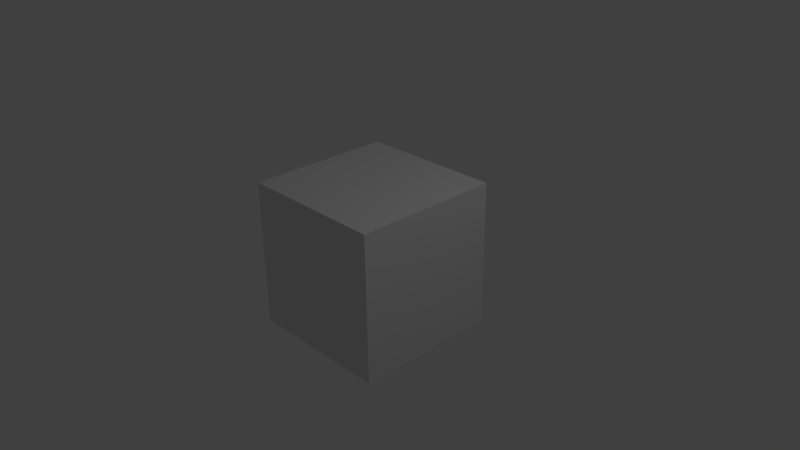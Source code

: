 # Source: weapon_wand01.blend  (saved by Blender 2.77.0; exported with 4.5.12 LTS)
import bpy
from mathutils import Matrix  # noqa: F401  (used for matrix-valued properties, if any)

bpy.ops.wm.read_factory_settings(use_empty=True)
scene = bpy.context.scene
scene.name = 'Scene'

# ---- collections
col_collection_1 = bpy.data.collections.new('Collection 1'); scene.collection.children.link(col_collection_1)

# ---- materials (node trees are filled in below, after node groups)
mat_material = bpy.data.materials.new('Material')
mat_material.alpha_threshold = 0.0
mat_material.use_transparent_shadow = False
mat_material.roughness = 0.5
mat_material.line_color = (0.0, 0.0, 0.0, 1.0)

# ---- material node trees

# ---- world
world_world = bpy.data.worlds.new('World'); scene.world = world_world
world_world.color = (0.05088, 0.05088, 0.05088)
world_world.use_sun_shadow = False
world_world.sun_shadow_jitter_overblur = 0.0
world_world.cycles.sampling_method = 'NONE'
world_world.cycles.sample_map_resolution = 256

# ---- cameras
cam_camera = bpy.data.cameras.new('Camera')
cam_camera.clip_end = 100.0
cam_camera.lens = 35.0
cam_camera.sensor_width = 32.0
cam_camera.sensor_height = 18.0
cam_camera.ortho_scale = 7.314
cam_camera.dof.focus_distance = 0.0
cam_camera.dof.aperture_fstop = 128.0

# ---- lights
light_lamp = bpy.data.lights.new('Lamp', 'POINT')
light_lamp.transmission_factor = 0.0
light_lamp.cutoff_distance = 30.0
light_lamp.energy = 100.0
light_lamp.shadow_buffer_clip_start = 1.001
light_lamp.shadow_soft_size = 0.1
light_lamp.shadow_maximum_resolution = 0.006
light_lamp.use_absolute_resolution = True
light_lamp.cycles.use_multiple_importance_sampling = False

# ---- meshes
me_cube_001 = bpy.data.meshes.new('Cube.001')
me_cube_001.from_pydata([(-1.0, -1.0, -1.0), (-1.0, -1.0, 1.0), (-1.0, 1.0, -1.0), (-1.0, 1.0, 1.0), (1.0, -1.0, -1.0), (1.0, -1.0, 1.0), (1.0, 1.0, -1.0), (1.0, 1.0, 1.0)], [], [(1, 3, 2, 0), (3, 7, 6, 2), (7, 5, 4, 6), (5, 1, 0, 4), (0, 2, 6, 4), (5, 7, 3, 1)])
me_cube_001.use_remesh_preserve_volume = False
me_cube_001.use_remesh_preserve_attributes = False
me_cube_001.use_mirror_vertex_groups = False
me_cube_001.update()
me_cube = bpy.data.meshes.new('Cube')
me_cube.from_pydata([(-0.03929, -0.03929, 0.1007), (0.03929, -0.03929, 0.1007), (0.03929, 0.03929, 0.425), (-0.03929, 0.03929, 0.425), (0.03929, 0.03929, 0.5357), (-0.03929, 0.03929, 0.5357), (0.03929, -0.03956, 0.425), (-0.03929, -0.03956, 0.425), (0.03929, -0.03956, 0.5357), (-0.03929, -0.03956, 0.5357), (-0.03929, -0.03929, -0.1929), (0.03929, -0.03929, -0.1929), (-0.03929, 0.03929, -0.1929), (0.03929, 0.03929, -0.1929), (0.03929, 0.03929, 0.1793), (-0.03929, 0.03929, 0.1793), (0.03929, 0.03929, 0.1007), (-0.03929, 0.03929, 0.1007), (0.03929, -0.03929, 0.1793), (-0.03929, -0.03929, 0.1793)], [], [(2, 3, 5, 4), (7, 6, 8, 9), (10, 12, 13, 11), (1, 0, 10, 11), (8, 4, 5, 9), (3, 7, 9, 5), (6, 2, 4, 8), (14, 16, 17, 15), (14, 15, 3, 2), (19, 15, 17, 0), (17, 16, 13, 12), (14, 18, 1, 16), (16, 1, 11, 13), (0, 17, 12, 10), (15, 19, 7, 3), (18, 14, 2, 6), (19, 18, 6, 7), (18, 19, 0, 1)])
_uv = me_cube.uv_layers.new(name='UVMap')
_uv.uv.foreach_set('vector', [0.6006, 0.9019, 0.8003, 0.9019, 0.8003, 1.0, 0.6006, 1.0, 0.6006, 0.0981, 0.4008, 0.0981, 0.4008, 0.0, 0.6006, 0.0, 0.8003, 0.1395, 0.8003, 0.06986, 1.0, 0.06986, 1.0, 0.1395, 0.4008, 0.6247, 0.6006, 0.6247, 0.6006, 1.0, 0.4008, 1.0, 1.0, 0.0, 1.0, 0.06986, 0.8003, 0.06986, 0.8003, 1.32e-08, 0.4008, 0.0981, 0.2004, 0.0981, 0.2004, 0.0, 0.4008, 5.281e-08, 0.0, 0.9019, 0.2004, 0.9019, 0.2004, 1.0, 1.326e-07, 1.0, 0.6006, 0.4449, 0.6006, 0.3753, 0.8003, 0.3753, 0.8003, 0.4449, 0.6006, 0.4449, 0.8003, 0.4449, 0.8003, 0.9019, 0.6006, 0.9019, 0.2011, 0.5551, 0.4008, 0.5551, 0.4008, 0.6247, 0.2011, 0.6247, 0.8003, 0.3753, 0.6006, 0.3753, 0.6006, 0.0, 0.8003, 2.641e-08, 0.2004, 0.4449, 0.0006982, 0.4449, 0.0006981, 0.3753, 0.2004, 0.3753, 0.2004, 0.3753, 0.0006981, 0.3753, 0.0006974, 0.0, 0.2004, 0.0, 0.2011, 0.6247, 0.4008, 0.6247, 0.4008, 1.0, 0.2011, 1.0, 0.4008, 0.5551, 0.2011, 0.5551, 0.2004, 0.0981, 0.4008, 0.0981, 0.0006982, 0.4449, 0.2004, 0.4449, 0.2004, 0.9019, 0.0, 0.9019, 0.6006, 0.5551, 0.4008, 0.5551, 0.4008, 0.0981, 0.6006, 0.0981, 0.4008, 0.5551, 0.6006, 0.5551, 0.6006, 0.6247, 0.4008, 0.6247])
me_cube.materials.append(mat_material)
me_cube.use_remesh_preserve_volume = False
me_cube.use_remesh_preserve_attributes = False
me_cube.use_mirror_vertex_groups = False
me_cube.update()
arm_armature_001 = bpy.data.armatures.new('Armature.001')  # bones are not reproduced

# ---- objects
ob_cube_001 = bpy.data.objects.new('Cube.001', me_cube_001)
ob_armature = bpy.data.objects.new('Armature', arm_armature_001)
ob_cube = bpy.data.objects.new('Cube', me_cube)
ob_lamp = bpy.data.objects.new('Lamp', light_lamp)
ob_camera = bpy.data.objects.new('Camera', cam_camera)

# ---- transforms, parenting, visibility, modifiers, constraints
ob_cube_001.location = (0.0, 0.0, 0.0)
ob_cube_001.lineart.crease_threshold = 0.0
ob_armature.location = (0.0, 0.0, 0.0)
ob_armature.lineart.crease_threshold = 0.0
ob_cube.parent = ob_armature
ob_cube.location = (0.0, 0.0, 0.0)
ob_cube.lock_rotations_4d = False
ob_cube.empty_display_type = 'ARROWS'
ob_cube.lineart.crease_threshold = 0.0
_vg = ob_cube.vertex_groups.new(name='root')
_vg.add([0, 1, 2, 3, 4, 5, 6, 7, 8, 9, 10, 11, 12, 13, 14, 15, 16, 17, 18, 19], 1.0, 'REPLACE')
_vg = ob_cube.vertex_groups.new(name='pole')
_vg = ob_cube.vertex_groups.new(name='tip')
_m = ob_cube.modifiers.new('Armature', 'ARMATURE')
_m.object = ob_armature
ob_lamp.location = (4.076, 1.005, 5.904)
ob_lamp.rotation_euler = (0.6503, 0.05522, 1.866)
ob_lamp.lock_rotations_4d = False
ob_lamp.empty_display_type = 'ARROWS'
ob_lamp.color = (0.0, 0.0, 0.0, 0.0)
ob_lamp.lineart.crease_threshold = 0.0
ob_camera.location = (7.481, -6.508, 5.344)
ob_camera.rotation_euler = (1.109, 0.01082, 0.8149)
ob_camera.lock_rotations_4d = False
ob_camera.empty_display_type = 'ARROWS'
ob_camera.color = (0.0, 0.0, 0.0, 0.0)
ob_camera.display_type = 'WIRE'
ob_camera.lineart.crease_threshold = 0.0

# ---- collection membership
col_collection_1.objects.link(ob_cube_001)
col_collection_1.objects.link(ob_armature)
col_collection_1.objects.link(ob_cube)
col_collection_1.objects.link(ob_lamp)
col_collection_1.objects.link(ob_camera)

# ---- scene / render settings (as saved in the file)
scene.camera = ob_camera
scene.frame_start = 1; scene.frame_end = 250; scene.frame_set(0)
scene.render.engine = 'BLENDER_EEVEE_NEXT'
scene.render.resolution_percentage = 50
scene.render.dither_intensity = 0.0
scene.cycles.use_denoising = False
scene.cycles.samples = 10
scene.cycles.sampling_pattern = 'TABULATED_SOBOL'
scene.cycles.light_sampling_threshold = 0.0
scene.cycles.use_adaptive_sampling = False
scene.cycles.use_light_tree = False
scene.cycles.blur_glossy = 0.0
scene.cycles.pixel_filter_type = 'GAUSSIAN'
scene.cycles.sample_clamp_indirect = 0.0
scene.view_settings.view_transform = 'Standard'
bpy.context.view_layer.update()
